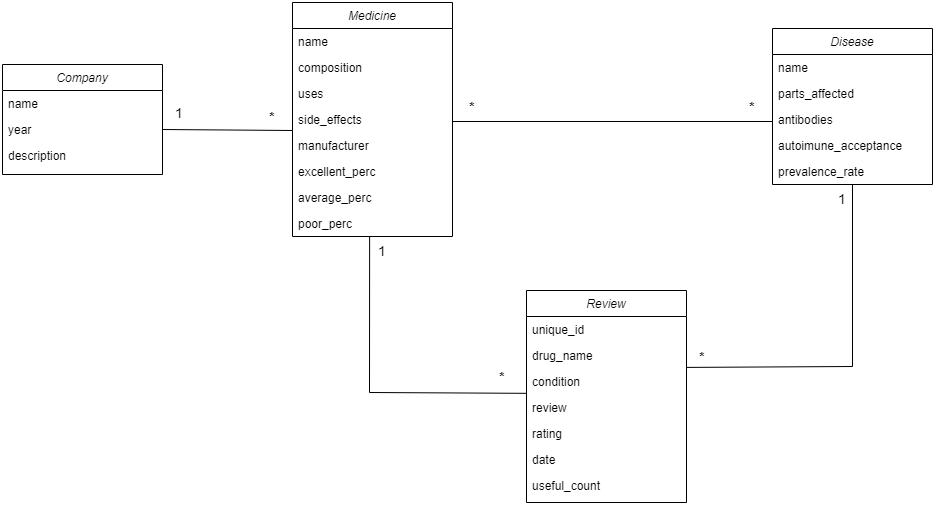

The diagram above was exported from draw.io. Its source (the exported page's mxGraphModel, read from the mxfile embedded in the PNG):
<mxGraphModel dx="2117" dy="565" grid="1" gridSize="10" guides="1" tooltips="1" connect="1" arrows="1" fold="1" page="1" pageScale="1" pageWidth="827" pageHeight="1169" math="0" shadow="0">
  <root>
    <mxCell id="WIyWlLk6GJQsqaUBKTNV-0" />
    <mxCell id="WIyWlLk6GJQsqaUBKTNV-1" parent="WIyWlLk6GJQsqaUBKTNV-0" />
    <mxCell id="zkfFHV4jXpPFQw0GAbJ--0" value="Medicine" style="swimlane;fontStyle=2;align=center;verticalAlign=top;childLayout=stackLayout;horizontal=1;startSize=26;horizontalStack=0;resizeParent=1;resizeLast=0;collapsible=1;marginBottom=0;rounded=0;shadow=0;strokeWidth=1;" parent="WIyWlLk6GJQsqaUBKTNV-1" vertex="1">
      <mxGeometry x="100" y="180" width="160" height="234" as="geometry">
        <mxRectangle x="230" y="140" width="160" height="26" as="alternateBounds" />
      </mxGeometry>
    </mxCell>
    <mxCell id="zkfFHV4jXpPFQw0GAbJ--1" value="name" style="text;align=left;verticalAlign=top;spacingLeft=4;spacingRight=4;overflow=hidden;rotatable=0;points=[[0,0.5],[1,0.5]];portConstraint=eastwest;" parent="zkfFHV4jXpPFQw0GAbJ--0" vertex="1">
      <mxGeometry y="26" width="160" height="26" as="geometry" />
    </mxCell>
    <mxCell id="zkfFHV4jXpPFQw0GAbJ--2" value="composition" style="text;align=left;verticalAlign=top;spacingLeft=4;spacingRight=4;overflow=hidden;rotatable=0;points=[[0,0.5],[1,0.5]];portConstraint=eastwest;rounded=0;shadow=0;html=0;" parent="zkfFHV4jXpPFQw0GAbJ--0" vertex="1">
      <mxGeometry y="52" width="160" height="26" as="geometry" />
    </mxCell>
    <mxCell id="zkfFHV4jXpPFQw0GAbJ--3" value="uses" style="text;align=left;verticalAlign=top;spacingLeft=4;spacingRight=4;overflow=hidden;rotatable=0;points=[[0,0.5],[1,0.5]];portConstraint=eastwest;rounded=0;shadow=0;html=0;" parent="zkfFHV4jXpPFQw0GAbJ--0" vertex="1">
      <mxGeometry y="78" width="160" height="26" as="geometry" />
    </mxCell>
    <mxCell id="NjxZdNHnzhHIHggEi1pb-0" value="side_effects&#10;" style="text;align=left;verticalAlign=top;spacingLeft=4;spacingRight=4;overflow=hidden;rotatable=0;points=[[0,0.5],[1,0.5]];portConstraint=eastwest;rounded=0;shadow=0;html=0;" parent="zkfFHV4jXpPFQw0GAbJ--0" vertex="1">
      <mxGeometry y="104" width="160" height="26" as="geometry" />
    </mxCell>
    <mxCell id="NjxZdNHnzhHIHggEi1pb-1" value="manufacturer" style="text;align=left;verticalAlign=top;spacingLeft=4;spacingRight=4;overflow=hidden;rotatable=0;points=[[0,0.5],[1,0.5]];portConstraint=eastwest;rounded=0;shadow=0;html=0;" parent="zkfFHV4jXpPFQw0GAbJ--0" vertex="1">
      <mxGeometry y="130" width="160" height="26" as="geometry" />
    </mxCell>
    <mxCell id="NjxZdNHnzhHIHggEi1pb-2" value="excellent_perc" style="text;align=left;verticalAlign=top;spacingLeft=4;spacingRight=4;overflow=hidden;rotatable=0;points=[[0,0.5],[1,0.5]];portConstraint=eastwest;rounded=0;shadow=0;html=0;" parent="zkfFHV4jXpPFQw0GAbJ--0" vertex="1">
      <mxGeometry y="156" width="160" height="26" as="geometry" />
    </mxCell>
    <mxCell id="NjxZdNHnzhHIHggEi1pb-3" value="average_perc" style="text;align=left;verticalAlign=top;spacingLeft=4;spacingRight=4;overflow=hidden;rotatable=0;points=[[0,0.5],[1,0.5]];portConstraint=eastwest;rounded=0;shadow=0;html=0;" parent="zkfFHV4jXpPFQw0GAbJ--0" vertex="1">
      <mxGeometry y="182" width="160" height="26" as="geometry" />
    </mxCell>
    <mxCell id="NjxZdNHnzhHIHggEi1pb-4" value="poor_perc" style="text;align=left;verticalAlign=top;spacingLeft=4;spacingRight=4;overflow=hidden;rotatable=0;points=[[0,0.5],[1,0.5]];portConstraint=eastwest;rounded=0;shadow=0;html=0;" parent="zkfFHV4jXpPFQw0GAbJ--0" vertex="1">
      <mxGeometry y="208" width="160" height="26" as="geometry" />
    </mxCell>
    <mxCell id="VLZjjaAp5a8mpoWlJ8Zd-0" value="Disease" style="swimlane;fontStyle=2;align=center;verticalAlign=top;childLayout=stackLayout;horizontal=1;startSize=26;horizontalStack=0;resizeParent=1;resizeLast=0;collapsible=1;marginBottom=0;rounded=0;shadow=0;strokeWidth=1;" parent="WIyWlLk6GJQsqaUBKTNV-1" vertex="1">
      <mxGeometry x="580" y="206" width="160" height="156" as="geometry">
        <mxRectangle x="230" y="140" width="160" height="26" as="alternateBounds" />
      </mxGeometry>
    </mxCell>
    <mxCell id="VLZjjaAp5a8mpoWlJ8Zd-1" value="name" style="text;align=left;verticalAlign=top;spacingLeft=4;spacingRight=4;overflow=hidden;rotatable=0;points=[[0,0.5],[1,0.5]];portConstraint=eastwest;" parent="VLZjjaAp5a8mpoWlJ8Zd-0" vertex="1">
      <mxGeometry y="26" width="160" height="26" as="geometry" />
    </mxCell>
    <mxCell id="VLZjjaAp5a8mpoWlJ8Zd-2" value="parts_affected" style="text;align=left;verticalAlign=top;spacingLeft=4;spacingRight=4;overflow=hidden;rotatable=0;points=[[0,0.5],[1,0.5]];portConstraint=eastwest;rounded=0;shadow=0;html=0;" parent="VLZjjaAp5a8mpoWlJ8Zd-0" vertex="1">
      <mxGeometry y="52" width="160" height="26" as="geometry" />
    </mxCell>
    <mxCell id="VLZjjaAp5a8mpoWlJ8Zd-3" value="antibodies" style="text;align=left;verticalAlign=top;spacingLeft=4;spacingRight=4;overflow=hidden;rotatable=0;points=[[0,0.5],[1,0.5]];portConstraint=eastwest;rounded=0;shadow=0;html=0;" parent="VLZjjaAp5a8mpoWlJ8Zd-0" vertex="1">
      <mxGeometry y="78" width="160" height="26" as="geometry" />
    </mxCell>
    <mxCell id="VLZjjaAp5a8mpoWlJ8Zd-4" value="autoimune_acceptance" style="text;align=left;verticalAlign=top;spacingLeft=4;spacingRight=4;overflow=hidden;rotatable=0;points=[[0,0.5],[1,0.5]];portConstraint=eastwest;rounded=0;shadow=0;html=0;" parent="VLZjjaAp5a8mpoWlJ8Zd-0" vertex="1">
      <mxGeometry y="104" width="160" height="26" as="geometry" />
    </mxCell>
    <mxCell id="VLZjjaAp5a8mpoWlJ8Zd-5" value="prevalence_rate" style="text;align=left;verticalAlign=top;spacingLeft=4;spacingRight=4;overflow=hidden;rotatable=0;points=[[0,0.5],[1,0.5]];portConstraint=eastwest;rounded=0;shadow=0;html=0;" parent="VLZjjaAp5a8mpoWlJ8Zd-0" vertex="1">
      <mxGeometry y="130" width="160" height="26" as="geometry" />
    </mxCell>
    <mxCell id="VLZjjaAp5a8mpoWlJ8Zd-16" value="" style="endArrow=none;html=1;rounded=0;exitX=1;exitY=0.5;exitDx=0;exitDy=0;entryX=0;entryY=0.5;entryDx=0;entryDy=0;" parent="WIyWlLk6GJQsqaUBKTNV-1" edge="1">
      <mxGeometry width="50" height="50" relative="1" as="geometry">
        <mxPoint x="260" y="299" as="sourcePoint" />
        <mxPoint x="580" y="299" as="targetPoint" />
      </mxGeometry>
    </mxCell>
    <mxCell id="VLZjjaAp5a8mpoWlJ8Zd-19" value="&lt;font style=&quot;font-size: 14px;&quot;&gt;&lt;b&gt;*&lt;/b&gt;&lt;/font&gt;" style="text;html=1;align=center;verticalAlign=middle;whiteSpace=wrap;rounded=0;" parent="WIyWlLk6GJQsqaUBKTNV-1" vertex="1">
      <mxGeometry x="250" y="270" width="60" height="30" as="geometry" />
    </mxCell>
    <mxCell id="VLZjjaAp5a8mpoWlJ8Zd-20" value="&lt;font style=&quot;font-size: 14px;&quot;&gt;&lt;b&gt;*&lt;/b&gt;&lt;/font&gt;" style="text;html=1;align=center;verticalAlign=middle;whiteSpace=wrap;rounded=0;" parent="WIyWlLk6GJQsqaUBKTNV-1" vertex="1">
      <mxGeometry x="530" y="270" width="60" height="30" as="geometry" />
    </mxCell>
    <mxCell id="drPFzYILlP2YDin3rIPA-0" value="Company" style="swimlane;fontStyle=2;align=center;verticalAlign=top;childLayout=stackLayout;horizontal=1;startSize=26;horizontalStack=0;resizeParent=1;resizeLast=0;collapsible=1;marginBottom=0;rounded=0;shadow=0;strokeWidth=1;" parent="WIyWlLk6GJQsqaUBKTNV-1" vertex="1">
      <mxGeometry x="-190" y="242" width="160" height="110" as="geometry">
        <mxRectangle x="230" y="140" width="160" height="26" as="alternateBounds" />
      </mxGeometry>
    </mxCell>
    <mxCell id="drPFzYILlP2YDin3rIPA-1" value="name" style="text;align=left;verticalAlign=top;spacingLeft=4;spacingRight=4;overflow=hidden;rotatable=0;points=[[0,0.5],[1,0.5]];portConstraint=eastwest;" parent="drPFzYILlP2YDin3rIPA-0" vertex="1">
      <mxGeometry y="26" width="160" height="26" as="geometry" />
    </mxCell>
    <mxCell id="drPFzYILlP2YDin3rIPA-2" value="year" style="text;align=left;verticalAlign=top;spacingLeft=4;spacingRight=4;overflow=hidden;rotatable=0;points=[[0,0.5],[1,0.5]];portConstraint=eastwest;rounded=0;shadow=0;html=0;" parent="drPFzYILlP2YDin3rIPA-0" vertex="1">
      <mxGeometry y="52" width="160" height="26" as="geometry" />
    </mxCell>
    <mxCell id="drPFzYILlP2YDin3rIPA-3" value="description" style="text;align=left;verticalAlign=top;spacingLeft=4;spacingRight=4;overflow=hidden;rotatable=0;points=[[0,0.5],[1,0.5]];portConstraint=eastwest;rounded=0;shadow=0;html=0;" parent="drPFzYILlP2YDin3rIPA-0" vertex="1">
      <mxGeometry y="78" width="160" height="26" as="geometry" />
    </mxCell>
    <mxCell id="drPFzYILlP2YDin3rIPA-9" value="" style="endArrow=none;html=1;rounded=0;exitX=1;exitY=0.5;exitDx=0;exitDy=0;" parent="WIyWlLk6GJQsqaUBKTNV-1" source="drPFzYILlP2YDin3rIPA-2" edge="1">
      <mxGeometry width="50" height="50" relative="1" as="geometry">
        <mxPoint x="-80" y="140" as="sourcePoint" />
        <mxPoint x="100" y="308" as="targetPoint" />
      </mxGeometry>
    </mxCell>
    <mxCell id="drPFzYILlP2YDin3rIPA-10" value="&lt;font style=&quot;font-size: 14px;&quot;&gt;&lt;b&gt;*&lt;/b&gt;&lt;/font&gt;" style="text;html=1;align=center;verticalAlign=middle;whiteSpace=wrap;rounded=0;" parent="WIyWlLk6GJQsqaUBKTNV-1" vertex="1">
      <mxGeometry x="50" y="280" width="60" height="30" as="geometry" />
    </mxCell>
    <mxCell id="drPFzYILlP2YDin3rIPA-11" value="&lt;span style=&quot;font-size: 14px;&quot;&gt;1&lt;/span&gt;" style="text;html=1;align=center;verticalAlign=middle;whiteSpace=wrap;rounded=0;" parent="WIyWlLk6GJQsqaUBKTNV-1" vertex="1">
      <mxGeometry x="-43" y="276" width="60" height="30" as="geometry" />
    </mxCell>
    <mxCell id="drPFzYILlP2YDin3rIPA-12" value="Review" style="swimlane;fontStyle=2;align=center;verticalAlign=top;childLayout=stackLayout;horizontal=1;startSize=26;horizontalStack=0;resizeParent=1;resizeLast=0;collapsible=1;marginBottom=0;rounded=0;shadow=0;strokeWidth=1;" parent="WIyWlLk6GJQsqaUBKTNV-1" vertex="1">
      <mxGeometry x="334" y="468" width="160" height="212" as="geometry">
        <mxRectangle x="230" y="140" width="160" height="26" as="alternateBounds" />
      </mxGeometry>
    </mxCell>
    <mxCell id="drPFzYILlP2YDin3rIPA-13" value="unique_id" style="text;align=left;verticalAlign=top;spacingLeft=4;spacingRight=4;overflow=hidden;rotatable=0;points=[[0,0.5],[1,0.5]];portConstraint=eastwest;" parent="drPFzYILlP2YDin3rIPA-12" vertex="1">
      <mxGeometry y="26" width="160" height="26" as="geometry" />
    </mxCell>
    <mxCell id="drPFzYILlP2YDin3rIPA-14" value="drug_name" style="text;align=left;verticalAlign=top;spacingLeft=4;spacingRight=4;overflow=hidden;rotatable=0;points=[[0,0.5],[1,0.5]];portConstraint=eastwest;rounded=0;shadow=0;html=0;" parent="drPFzYILlP2YDin3rIPA-12" vertex="1">
      <mxGeometry y="52" width="160" height="26" as="geometry" />
    </mxCell>
    <mxCell id="drPFzYILlP2YDin3rIPA-15" value="condition" style="text;align=left;verticalAlign=top;spacingLeft=4;spacingRight=4;overflow=hidden;rotatable=0;points=[[0,0.5],[1,0.5]];portConstraint=eastwest;rounded=0;shadow=0;html=0;" parent="drPFzYILlP2YDin3rIPA-12" vertex="1">
      <mxGeometry y="78" width="160" height="26" as="geometry" />
    </mxCell>
    <mxCell id="drPFzYILlP2YDin3rIPA-16" value="review" style="text;align=left;verticalAlign=top;spacingLeft=4;spacingRight=4;overflow=hidden;rotatable=0;points=[[0,0.5],[1,0.5]];portConstraint=eastwest;rounded=0;shadow=0;html=0;" parent="drPFzYILlP2YDin3rIPA-12" vertex="1">
      <mxGeometry y="104" width="160" height="26" as="geometry" />
    </mxCell>
    <mxCell id="drPFzYILlP2YDin3rIPA-17" value="rating" style="text;align=left;verticalAlign=top;spacingLeft=4;spacingRight=4;overflow=hidden;rotatable=0;points=[[0,0.5],[1,0.5]];portConstraint=eastwest;rounded=0;shadow=0;html=0;" parent="drPFzYILlP2YDin3rIPA-12" vertex="1">
      <mxGeometry y="130" width="160" height="26" as="geometry" />
    </mxCell>
    <mxCell id="drPFzYILlP2YDin3rIPA-18" value="date" style="text;align=left;verticalAlign=top;spacingLeft=4;spacingRight=4;overflow=hidden;rotatable=0;points=[[0,0.5],[1,0.5]];portConstraint=eastwest;rounded=0;shadow=0;html=0;" parent="drPFzYILlP2YDin3rIPA-12" vertex="1">
      <mxGeometry y="156" width="160" height="26" as="geometry" />
    </mxCell>
    <mxCell id="drPFzYILlP2YDin3rIPA-19" value="useful_count" style="text;align=left;verticalAlign=top;spacingLeft=4;spacingRight=4;overflow=hidden;rotatable=0;points=[[0,0.5],[1,0.5]];portConstraint=eastwest;rounded=0;shadow=0;html=0;" parent="drPFzYILlP2YDin3rIPA-12" vertex="1">
      <mxGeometry y="182" width="160" height="26" as="geometry" />
    </mxCell>
    <mxCell id="drPFzYILlP2YDin3rIPA-21" value="" style="endArrow=none;html=1;rounded=0;exitX=0.482;exitY=1.005;exitDx=0;exitDy=0;exitPerimeter=0;entryX=0.002;entryY=0.955;entryDx=0;entryDy=0;entryPerimeter=0;" parent="WIyWlLk6GJQsqaUBKTNV-1" source="NjxZdNHnzhHIHggEi1pb-4" target="drPFzYILlP2YDin3rIPA-15" edge="1">
      <mxGeometry width="50" height="50" relative="1" as="geometry">
        <mxPoint x="90" y="570" as="sourcePoint" />
        <mxPoint x="330" y="570" as="targetPoint" />
        <Array as="points">
          <mxPoint x="177" y="570" />
        </Array>
      </mxGeometry>
    </mxCell>
    <mxCell id="drPFzYILlP2YDin3rIPA-22" value="" style="endArrow=none;html=1;rounded=0;entryX=1.002;entryY=-0.042;entryDx=0;entryDy=0;entryPerimeter=0;exitX=0.5;exitY=1;exitDx=0;exitDy=0;" parent="WIyWlLk6GJQsqaUBKTNV-1" target="drPFzYILlP2YDin3rIPA-15" edge="1" source="VLZjjaAp5a8mpoWlJ8Zd-0">
      <mxGeometry width="50" height="50" relative="1" as="geometry">
        <mxPoint x="660" y="380" as="sourcePoint" />
        <mxPoint x="817" y="545" as="targetPoint" />
        <Array as="points">
          <mxPoint x="660" y="544" />
        </Array>
      </mxGeometry>
    </mxCell>
    <mxCell id="drPFzYILlP2YDin3rIPA-23" value="&lt;font style=&quot;font-size: 14px;&quot;&gt;&lt;b&gt;*&lt;/b&gt;&lt;/font&gt;" style="text;html=1;align=center;verticalAlign=middle;whiteSpace=wrap;rounded=0;" parent="WIyWlLk6GJQsqaUBKTNV-1" vertex="1">
      <mxGeometry x="280" y="540" width="60" height="30" as="geometry" />
    </mxCell>
    <mxCell id="drPFzYILlP2YDin3rIPA-25" value="&lt;span style=&quot;font-size: 14px;&quot;&gt;1&lt;/span&gt;" style="text;html=1;align=center;verticalAlign=middle;whiteSpace=wrap;rounded=0;" parent="WIyWlLk6GJQsqaUBKTNV-1" vertex="1">
      <mxGeometry x="160" y="414" width="60" height="30" as="geometry" />
    </mxCell>
    <mxCell id="drPFzYILlP2YDin3rIPA-66" value="&lt;font style=&quot;font-size: 14px;&quot;&gt;&lt;b&gt;*&lt;/b&gt;&lt;/font&gt;" style="text;html=1;align=center;verticalAlign=middle;whiteSpace=wrap;rounded=0;" parent="WIyWlLk6GJQsqaUBKTNV-1" vertex="1">
      <mxGeometry x="480" y="520" width="60" height="30" as="geometry" />
    </mxCell>
    <mxCell id="drPFzYILlP2YDin3rIPA-68" value="&lt;span style=&quot;font-size: 14px;&quot;&gt;1&lt;/span&gt;" style="text;html=1;align=center;verticalAlign=middle;whiteSpace=wrap;rounded=0;" parent="WIyWlLk6GJQsqaUBKTNV-1" vertex="1">
      <mxGeometry x="620" y="362" width="60" height="30" as="geometry" />
    </mxCell>
  </root>
</mxGraphModel>